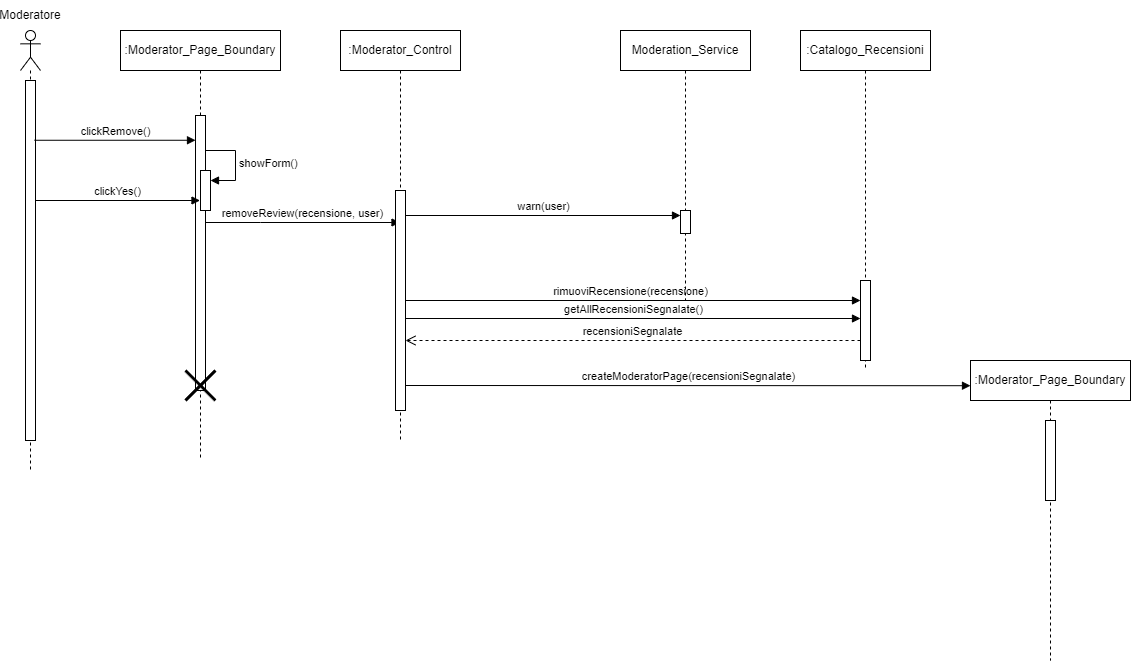

The diagram above was exported from draw.io. Its source (the exported page's mxGraphModel, read from the mxfile embedded in the PNG):
<mxGraphModel dx="1020" dy="496" grid="1" gridSize="10" guides="1" tooltips="1" connect="1" arrows="1" fold="1" page="1" pageScale="1" pageWidth="827" pageHeight="1169" math="0" shadow="0">
  <root>
    <mxCell id="0" />
    <mxCell id="1" parent="0" />
    <mxCell id="aIXyQGII8kEUBv0DiSkg-24" value="" style="shape=umlLifeline;perimeter=lifelinePerimeter;whiteSpace=wrap;html=1;container=1;dropTarget=0;collapsible=0;recursiveResize=0;outlineConnect=0;portConstraint=eastwest;newEdgeStyle={&quot;curved&quot;:0,&quot;rounded&quot;:0};participant=umlActor;" parent="1" vertex="1">
      <mxGeometry x="220" y="350" width="20" height="440" as="geometry" />
    </mxCell>
    <mxCell id="aIXyQGII8kEUBv0DiSkg-25" value="" style="html=1;points=[[0,0,0,0,5],[0,1,0,0,-5],[1,0,0,0,5],[1,1,0,0,-5]];perimeter=orthogonalPerimeter;outlineConnect=0;targetShapes=umlLifeline;portConstraint=eastwest;newEdgeStyle={&quot;curved&quot;:0,&quot;rounded&quot;:0};" parent="aIXyQGII8kEUBv0DiSkg-24" vertex="1">
      <mxGeometry x="5" y="50" width="10" height="360" as="geometry" />
    </mxCell>
    <mxCell id="aIXyQGII8kEUBv0DiSkg-26" value="Moderatore" style="text;html=1;align=center;verticalAlign=middle;whiteSpace=wrap;rounded=0;" parent="1" vertex="1">
      <mxGeometry x="200" y="320" width="60" height="30" as="geometry" />
    </mxCell>
    <mxCell id="aIXyQGII8kEUBv0DiSkg-27" value="clickRemove()" style="html=1;verticalAlign=bottom;endArrow=block;curved=0;rounded=0;exitX=0.8;exitY=0.166;exitDx=0;exitDy=0;exitPerimeter=0;" parent="1" target="aIXyQGII8kEUBv0DiSkg-29" edge="1">
      <mxGeometry width="80" relative="1" as="geometry">
        <mxPoint x="234" y="459.76" as="sourcePoint" />
        <mxPoint x="390" y="460" as="targetPoint" />
      </mxGeometry>
    </mxCell>
    <mxCell id="aIXyQGII8kEUBv0DiSkg-28" value=":Moderator_Page_Boundary" style="shape=umlLifeline;perimeter=lifelinePerimeter;whiteSpace=wrap;html=1;container=1;dropTarget=0;collapsible=0;recursiveResize=0;outlineConnect=0;portConstraint=eastwest;newEdgeStyle={&quot;curved&quot;:0,&quot;rounded&quot;:0};" parent="1" vertex="1">
      <mxGeometry x="320" y="350" width="160" height="430" as="geometry" />
    </mxCell>
    <mxCell id="aIXyQGII8kEUBv0DiSkg-29" value="" style="html=1;points=[[0,0,0,0,5],[0,1,0,0,-5],[1,0,0,0,5],[1,1,0,0,-5]];perimeter=orthogonalPerimeter;outlineConnect=0;targetShapes=umlLifeline;portConstraint=eastwest;newEdgeStyle={&quot;curved&quot;:0,&quot;rounded&quot;:0};" parent="aIXyQGII8kEUBv0DiSkg-28" vertex="1">
      <mxGeometry x="75" y="85" width="10" height="275" as="geometry" />
    </mxCell>
    <mxCell id="aIXyQGII8kEUBv0DiSkg-30" value="" style="html=1;points=[[0,0,0,0,5],[0,1,0,0,-5],[1,0,0,0,5],[1,1,0,0,-5]];perimeter=orthogonalPerimeter;outlineConnect=0;targetShapes=umlLifeline;portConstraint=eastwest;newEdgeStyle={&quot;curved&quot;:0,&quot;rounded&quot;:0};" parent="aIXyQGII8kEUBv0DiSkg-28" vertex="1">
      <mxGeometry x="80" y="140" width="10" height="40" as="geometry" />
    </mxCell>
    <mxCell id="aIXyQGII8kEUBv0DiSkg-31" value="showForm()" style="html=1;align=left;spacingLeft=2;endArrow=block;rounded=0;edgeStyle=orthogonalEdgeStyle;curved=0;rounded=0;" parent="aIXyQGII8kEUBv0DiSkg-28" target="aIXyQGII8kEUBv0DiSkg-30" edge="1">
      <mxGeometry relative="1" as="geometry">
        <mxPoint x="85" y="120" as="sourcePoint" />
        <Array as="points">
          <mxPoint x="115" y="150" />
        </Array>
      </mxGeometry>
    </mxCell>
    <mxCell id="aIXyQGII8kEUBv0DiSkg-32" value="" style="shape=umlDestroy;whiteSpace=wrap;html=1;strokeWidth=3;targetShapes=umlLifeline;" parent="aIXyQGII8kEUBv0DiSkg-28" vertex="1">
      <mxGeometry x="65" y="340" width="30" height="30" as="geometry" />
    </mxCell>
    <mxCell id="aIXyQGII8kEUBv0DiSkg-33" value="removeReview(recensione, user)" style="html=1;verticalAlign=bottom;endArrow=block;curved=0;rounded=0;" parent="1" edge="1" target="aIXyQGII8kEUBv0DiSkg-34">
      <mxGeometry width="80" relative="1" as="geometry">
        <mxPoint x="405" y="542" as="sourcePoint" />
        <mxPoint x="555" y="542" as="targetPoint" />
        <Array as="points">
          <mxPoint x="460" y="542" />
        </Array>
      </mxGeometry>
    </mxCell>
    <mxCell id="aIXyQGII8kEUBv0DiSkg-34" value=":Moderator_Control" style="shape=umlLifeline;perimeter=lifelinePerimeter;whiteSpace=wrap;html=1;container=1;dropTarget=0;collapsible=0;recursiveResize=0;outlineConnect=0;portConstraint=eastwest;newEdgeStyle={&quot;curved&quot;:0,&quot;rounded&quot;:0};" parent="1" vertex="1">
      <mxGeometry x="540" y="350" width="120" height="410" as="geometry" />
    </mxCell>
    <mxCell id="aIXyQGII8kEUBv0DiSkg-35" value="" style="html=1;points=[[0,0,0,0,5],[0,1,0,0,-5],[1,0,0,0,5],[1,1,0,0,-5]];perimeter=orthogonalPerimeter;outlineConnect=0;targetShapes=umlLifeline;portConstraint=eastwest;newEdgeStyle={&quot;curved&quot;:0,&quot;rounded&quot;:0};" parent="aIXyQGII8kEUBv0DiSkg-34" vertex="1">
      <mxGeometry x="55" y="160" width="10" height="220" as="geometry" />
    </mxCell>
    <mxCell id="aIXyQGII8kEUBv0DiSkg-36" value="rimuoviRecensione(recensione)" style="html=1;verticalAlign=bottom;endArrow=block;curved=0;rounded=0;" parent="1" edge="1" target="aIXyQGII8kEUBv0DiSkg-41" source="aIXyQGII8kEUBv0DiSkg-35">
      <mxGeometry x="-0.011" width="80" relative="1" as="geometry">
        <mxPoint x="605" y="554.52" as="sourcePoint" />
        <mxPoint x="772.3300000000002" y="554.52" as="targetPoint" />
        <mxPoint as="offset" />
      </mxGeometry>
    </mxCell>
    <mxCell id="aIXyQGII8kEUBv0DiSkg-39" value="getAllRecensioniSegnalate()" style="html=1;verticalAlign=bottom;endArrow=block;curved=0;rounded=0;" parent="1" edge="1">
      <mxGeometry width="80" relative="1" as="geometry">
        <mxPoint x="605" y="638" as="sourcePoint" />
        <mxPoint x="1060" y="638" as="targetPoint" />
      </mxGeometry>
    </mxCell>
    <mxCell id="aIXyQGII8kEUBv0DiSkg-40" value=":Catalogo_Recensioni" style="shape=umlLifeline;perimeter=lifelinePerimeter;whiteSpace=wrap;html=1;container=1;dropTarget=0;collapsible=0;recursiveResize=0;outlineConnect=0;portConstraint=eastwest;newEdgeStyle={&quot;curved&quot;:0,&quot;rounded&quot;:0};" parent="1" vertex="1">
      <mxGeometry x="1000" y="350" width="130" height="340" as="geometry" />
    </mxCell>
    <mxCell id="aIXyQGII8kEUBv0DiSkg-41" value="" style="html=1;points=[[0,0,0,0,5],[0,1,0,0,-5],[1,0,0,0,5],[1,1,0,0,-5]];perimeter=orthogonalPerimeter;outlineConnect=0;targetShapes=umlLifeline;portConstraint=eastwest;newEdgeStyle={&quot;curved&quot;:0,&quot;rounded&quot;:0};" parent="aIXyQGII8kEUBv0DiSkg-40" vertex="1">
      <mxGeometry x="60" y="250" width="10" height="80" as="geometry" />
    </mxCell>
    <mxCell id="aIXyQGII8kEUBv0DiSkg-42" value="recensioniSegnalate" style="html=1;verticalAlign=bottom;endArrow=open;dashed=1;endSize=8;curved=0;rounded=0;" parent="1" edge="1">
      <mxGeometry relative="1" as="geometry">
        <mxPoint x="1060" y="660" as="sourcePoint" />
        <mxPoint x="605" y="660" as="targetPoint" />
      </mxGeometry>
    </mxCell>
    <mxCell id="aIXyQGII8kEUBv0DiSkg-43" value=":Moderator_Page_Boundary" style="shape=umlLifeline;perimeter=lifelinePerimeter;whiteSpace=wrap;html=1;container=1;dropTarget=0;collapsible=0;recursiveResize=0;outlineConnect=0;portConstraint=eastwest;newEdgeStyle={&quot;curved&quot;:0,&quot;rounded&quot;:0};" parent="1" vertex="1">
      <mxGeometry x="1170" y="680" width="160" height="300" as="geometry" />
    </mxCell>
    <mxCell id="aIXyQGII8kEUBv0DiSkg-44" value="" style="html=1;points=[[0,0,0,0,5],[0,1,0,0,-5],[1,0,0,0,5],[1,1,0,0,-5]];perimeter=orthogonalPerimeter;outlineConnect=0;targetShapes=umlLifeline;portConstraint=eastwest;newEdgeStyle={&quot;curved&quot;:0,&quot;rounded&quot;:0};" parent="aIXyQGII8kEUBv0DiSkg-43" vertex="1">
      <mxGeometry x="75" y="60" width="10" height="80" as="geometry" />
    </mxCell>
    <mxCell id="aIXyQGII8kEUBv0DiSkg-45" value="createModeratorPage(recensioniSegnalate)" style="html=1;verticalAlign=bottom;endArrow=block;curved=0;rounded=0;entryX=0;entryY=0.084;entryDx=0;entryDy=0;entryPerimeter=0;" parent="1" target="aIXyQGII8kEUBv0DiSkg-43" edge="1">
      <mxGeometry width="80" relative="1" as="geometry">
        <mxPoint x="605" y="705" as="sourcePoint" />
        <mxPoint x="1020" y="705.1" as="targetPoint" />
      </mxGeometry>
    </mxCell>
    <mxCell id="aIXyQGII8kEUBv0DiSkg-46" value="clickYes()" style="html=1;verticalAlign=bottom;endArrow=block;curved=0;rounded=0;" parent="1" edge="1">
      <mxGeometry width="80" relative="1" as="geometry">
        <mxPoint x="235" y="520" as="sourcePoint" />
        <mxPoint x="399.5" y="520" as="targetPoint" />
      </mxGeometry>
    </mxCell>
    <mxCell id="aIXyQGII8kEUBv0DiSkg-47" value="Moderation_Service" style="shape=umlLifeline;perimeter=lifelinePerimeter;whiteSpace=wrap;html=1;container=1;dropTarget=0;collapsible=0;recursiveResize=0;outlineConnect=0;portConstraint=eastwest;newEdgeStyle={&quot;curved&quot;:0,&quot;rounded&quot;:0};" parent="1" vertex="1">
      <mxGeometry x="820" y="350" width="130" height="270" as="geometry" />
    </mxCell>
    <mxCell id="aIXyQGII8kEUBv0DiSkg-49" value="" style="html=1;points=[[0,0,0,0,5],[0,1,0,0,-5],[1,0,0,0,5],[1,1,0,0,-5]];perimeter=orthogonalPerimeter;outlineConnect=0;targetShapes=umlLifeline;portConstraint=eastwest;newEdgeStyle={&quot;curved&quot;:0,&quot;rounded&quot;:0};" parent="aIXyQGII8kEUBv0DiSkg-47" vertex="1">
      <mxGeometry x="60" y="180" width="10" height="23" as="geometry" />
    </mxCell>
    <mxCell id="aIXyQGII8kEUBv0DiSkg-48" value="warn(user)" style="html=1;verticalAlign=bottom;endArrow=block;curved=0;rounded=0;entryX=0;entryY=0;entryDx=0;entryDy=5;entryPerimeter=0;" parent="1" target="aIXyQGII8kEUBv0DiSkg-49" edge="1" source="aIXyQGII8kEUBv0DiSkg-35">
      <mxGeometry x="0.0036" width="80" relative="1" as="geometry">
        <mxPoint x="610" y="540" as="sourcePoint" />
        <mxPoint x="870" y="540" as="targetPoint" />
        <mxPoint as="offset" />
      </mxGeometry>
    </mxCell>
  </root>
</mxGraphModel>